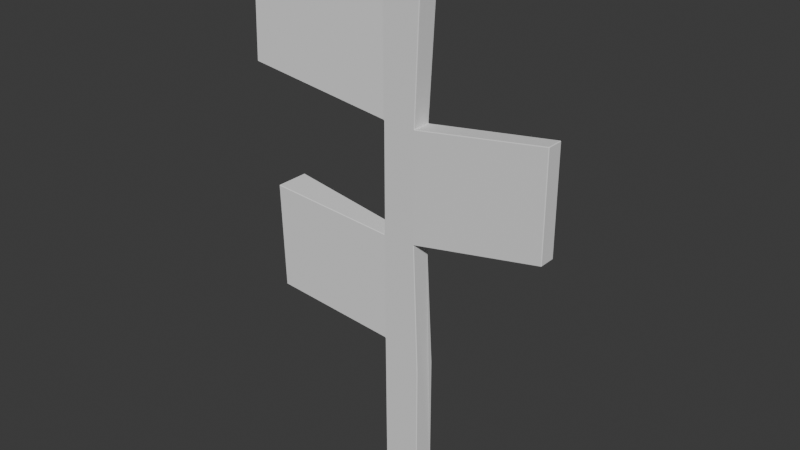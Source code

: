 # Source: signtitle.blend  (saved by Blender 5.0.119; exported with 4.5.12 LTS)
import bpy
from mathutils import Matrix  # noqa: F401  (used for matrix-valued properties, if any)

bpy.ops.wm.read_factory_settings(use_empty=True)
scene = bpy.context.scene
scene.name = 'Scene'

# ---- collections
col_collection = bpy.data.collections.new('Collection'); scene.collection.children.link(col_collection)

# ---- materials (node trees are filled in below, after node groups)
mat_material_001 = bpy.data.materials.new('Material.001')
mat_material_001.roughness = 1.0

# ---- material node trees
mat_material_001.use_nodes = True; mat_material_001.node_tree.nodes.clear()
_N = mat_material_001.node_tree.nodes; _L = mat_material_001.node_tree.links
n0 = _N.new('ShaderNodeBsdfPrincipled'); n0.name = 'Principled BSDF'; n0.location = (0, 300)
n0.inputs[2].default_value = 1.0
n0.inputs[13].default_value = 0.0
n1 = _N.new('ShaderNodeOutputMaterial'); n1.name = 'Material Output'; n1.location = (280, 300)
_L.new(n0.outputs[0], n1.inputs[0])
n1.is_active_output = True

# ---- world
world_world = bpy.data.worlds.new('World'); scene.world = world_world
world_world.use_nodes = True; world_world.node_tree.nodes.clear()
_N = world_world.node_tree.nodes; _L = world_world.node_tree.links
n0 = _N.new('ShaderNodeOutputWorld'); n0.name = 'World Output'; n0.location = (200, 100)
n1 = _N.new('ShaderNodeBackground'); n1.name = 'Background'; n1.location = (-200, 100)
n1.inputs[0].default_value = (0.05088, 0.05088, 0.05088, 1.0)
_L.new(n1.outputs[0], n0.inputs[0])
n0.is_active_output = True
world_world.color = (0.05088, 0.05088, 0.05088)
world_world.sun_shadow_jitter_overblur = 0.0

# ---- meshes
me_sign = bpy.data.meshes.new('sign')
me_sign.from_pydata([(3.882, 2.221, -2.325), (3.882, 2.348, -2.198), (4.008, 2.221, -2.198), (4.008, -2.221, -2.198), (3.882, -2.348, -2.198), (3.882, -2.221, -2.325), (-4.424, 1.955, 98.51), (-4.298, 2.084, 98.38), (-4.551, 2.086, 98.27), (-4.55, 1.958, 98.4), (-4.01, 2.22, -2.198), (-3.883, 2.347, -2.198), (-3.882, 2.221, -2.325), (-4.298, -2.084, 98.38), (-4.424, -1.955, 98.51), (-4.55, -1.958, 98.4), (-4.551, -2.085, 98.27), (-4.01, -2.22, -2.198), (-3.882, -2.221, -2.325), (-3.883, -2.347, -2.198), (2.812, 2.081, 51.9), (2.809, 1.954, 51.77), (2.691, 1.956, 51.62), (2.558, 2.08, 51.75), (-4.551, -2.089, 51.64), (-4.298, -2.084, 51.75), (-4.424, -1.955, 51.88), (-4.551, -1.962, 51.76), (2.812, -2.081, 51.9), (2.558, -2.08, 51.75), (2.691, -1.956, 51.62), (2.809, -1.954, 51.77), (-4.298, 2.084, 51.75), (-4.551, 2.089, 51.64), (-4.551, 1.962, 51.76), (-4.424, 1.955, 51.88), (-4.551, -2.088, 75.21), (-4.55, -1.961, 75.08), (-4.424, -1.955, 74.94), (-4.298, -2.084, 75.06), (2.812, 2.081, 74.96), (2.558, 2.08, 75.07), (2.691, 1.956, 75.19), (2.81, 1.954, 75.08), (2.812, -2.081, 74.96), (2.81, -1.954, 75.08), (2.691, -1.956, 75.19), (2.558, -2.08, 75.07), (-4.424, 1.955, 74.94), (-4.55, 1.961, 75.08), (-4.551, 2.088, 75.21), (-4.298, 2.084, 75.06), (-4.423, 1.956, 28.31), (-4.551, 1.959, 28.45), (-4.551, 2.086, 28.58), (-4.298, 2.084, 28.43), (-4.551, -2.086, 28.58), (-4.551, -1.959, 28.45), (-4.423, -1.956, 28.31), (-4.298, -2.084, 28.43), (-35.13, -3.641, 80.09), (-35.26, -3.52, 80.11), (-35.13, -3.518, 79.96), (-35.13, -2.936, 103.2), (-35.13, -2.805, 103.4), (-35.26, -2.812, 103.3), (-35.13, 2.805, 103.4), (-35.13, 2.936, 103.2), (-35.26, 2.812, 103.3), (-30.94, -2.935, 31.52), (-31.07, -2.812, 31.53), (-30.94, -2.804, 31.39), (-30.94, -3.64, 54.66), (-30.94, -3.516, 54.79), (-31.07, -3.52, 54.68), (-30.94, 3.516, 54.79), (-30.94, 3.64, 54.66), (-31.07, 3.52, 54.68), (-35.13, 3.641, 80.09), (-35.13, 3.518, 79.96), (-35.26, 3.52, 80.11), (-30.94, 2.935, 31.52), (-30.94, 2.804, 31.39), (-31.07, 2.812, 31.53), (30.46, 1.838, 79.11), (30.46, 1.711, 79.24), (30.58, 1.71, 79.13), (30.46, 1.838, 57.14), (30.58, 1.71, 57.16), (30.46, 1.711, 57.01), (30.46, -1.838, 79.11), (30.58, -1.71, 79.13), (30.46, -1.711, 79.24), (30.46, -1.838, 57.14), (30.46, -1.711, 57.01), (30.58, -1.71, 57.16), (3.882, -2.344, 109.5), (4.008, -2.221, 109.5), (3.896, -2.217, 109.6), (-4.298, -2.086, 105.1), (-4.312, -1.959, 105.3), (-4.424, -1.955, 105.1), (4.008, 2.221, 109.5), (3.882, 2.344, 109.5), (3.896, 2.217, 109.6), (-4.424, 1.955, 105.1), (-4.312, 1.959, 105.3), (-4.298, 2.086, 105.1), (4.008, 2.221, 23.97), (3.882, 2.346, 23.96), (3.882, -2.346, 23.96), (4.008, -2.221, 23.97), (4.008, 2.221, 102.8), (3.882, 2.346, 102.8), (3.882, -2.346, 102.8), (4.008, -2.221, 102.8)], [], [(0, 1, 2), (3, 4, 5), (9, 6, 7), (7, 8, 9), (10, 11, 12), (16, 13, 14), (14, 15, 16), (17, 18, 19), (23, 20, 21), (21, 22, 23), (27, 24, 25), (25, 26, 27), (31, 28, 29), (29, 30, 31), (35, 32, 33), (33, 34, 35), (39, 36, 37), (37, 38, 39), (43, 40, 41), (41, 42, 43), (47, 44, 45), (45, 46, 47), (51, 48, 49), (49, 50, 51), (55, 52, 53), (53, 54, 55), (59, 56, 57), (57, 58, 59), (60, 61, 62), (63, 64, 65), (66, 67, 68), (69, 70, 71), (72, 73, 74), (75, 76, 77), (78, 79, 80), (81, 82, 83), (84, 85, 86), (87, 88, 89), (90, 91, 92), (93, 94, 95), (96, 97, 98), (99, 100, 101), (102, 103, 104), (105, 106, 107), (10, 12, 18), (18, 17, 10), (1, 0, 12), (12, 11, 1), (109, 108, 2), (2, 1, 109), (36, 39, 13), (13, 16, 36), (111, 110, 4), (4, 3, 111), (52, 55, 11), (11, 10, 52), (19, 18, 5), (5, 4, 19), (15, 14, 6), (6, 9, 15), (3, 5, 0), (0, 2, 3), (41, 40, 20), (20, 23, 41), (56, 59, 25), (25, 24, 56), (44, 47, 29), (29, 28, 44), (48, 51, 32), (32, 35, 48), (22, 21, 31), (31, 30, 22), (27, 26, 35), (35, 34, 27), (26, 25, 39), (39, 38, 26), (113, 112, 42), (42, 41, 113), (115, 114, 47), (47, 46, 115), (8, 7, 51), (51, 50, 8), (43, 42, 46), (46, 45, 43), (38, 37, 49), (49, 48, 38), (23, 22, 108), (108, 109, 23), (30, 29, 110), (110, 111, 30), (33, 32, 55), (55, 54, 33), (17, 19, 59), (59, 58, 17), (58, 57, 53), (53, 52, 58), (61, 60, 63), (63, 65, 61), (65, 64, 66), (66, 68, 65), (70, 69, 72), (72, 74, 70), (74, 73, 75), (75, 77, 74), (68, 67, 78), (78, 80, 68), (62, 61, 80), (80, 79, 62), (77, 76, 81), (81, 83, 77), (71, 70, 83), (83, 82, 71), (50, 49, 79), (79, 78, 50), (67, 66, 9), (9, 8, 67), (54, 53, 82), (82, 81, 54), (76, 75, 34), (34, 33, 76), (37, 36, 60), (60, 62, 37), (24, 27, 73), (73, 72, 24), (69, 71, 57), (57, 56, 69), (64, 63, 16), (16, 15, 64), (84, 86, 88), (88, 87, 84), (91, 90, 93), (93, 95, 91), (89, 88, 95), (95, 94, 89), (86, 85, 92), (92, 91, 86), (40, 43, 85), (85, 84, 40), (87, 89, 21), (21, 20, 87), (94, 93, 28), (28, 31, 94), (90, 92, 45), (45, 44, 90), (96, 98, 100), (100, 99, 96), (102, 104, 98), (98, 97, 102), (101, 100, 106), (106, 105, 101), (107, 106, 104), (104, 103, 107), (14, 13, 99), (99, 101, 14), (105, 107, 7), (7, 6, 105), (112, 113, 103), (103, 102, 112), (97, 96, 114), (114, 115, 97), (46, 42, 112), (46, 112, 102), (46, 102, 97), (97, 115, 46), (32, 51, 7), (7, 107, 103), (7, 103, 113), (7, 113, 41), (7, 41, 23), (7, 23, 109), (7, 109, 1), (7, 1, 11), (7, 11, 55), (7, 55, 32), (2, 108, 22), (2, 22, 30), (2, 30, 111), (111, 3, 2), (18, 12, 0), (0, 5, 18), (47, 114, 96), (47, 96, 99), (47, 99, 13), (47, 13, 39), (47, 39, 25), (47, 25, 59), (47, 59, 19), (19, 4, 110), (19, 110, 29), (47, 19, 29), (64, 15, 9), (9, 66, 64), (105, 6, 14), (14, 101, 105), (67, 8, 50), (50, 78, 67), (10, 17, 58), (58, 52, 10), (60, 36, 16), (16, 63, 60), (87, 20, 40), (40, 84, 87), (94, 31, 21), (21, 89, 94), (73, 27, 34), (34, 75, 73), (35, 26, 38), (38, 48, 35), (69, 56, 24), (24, 72, 69), (90, 44, 28), (28, 93, 90), (76, 33, 54), (54, 81, 76), (79, 49, 37), (37, 62, 79), (85, 43, 45), (45, 92, 85), (82, 53, 57), (57, 71, 82), (80, 61, 65), (65, 68, 80), (83, 70, 74), (74, 77, 83), (95, 88, 86), (86, 91, 95), (98, 104, 106), (106, 100, 98)])
me_sign.polygons.foreach_set('use_smooth', [True] * 228)
_k = set([(0, 1), (0, 2), (0, 5), (0, 12), (1, 2), (1, 11), (1, 109), (2, 3), (2, 108), (3, 4), (3, 5), (3, 111), (4, 5), (4, 19), (4, 110), (5, 18), (6, 7), (6, 9), (6, 14), (6, 105), (7, 8), (7, 51), (7, 107), (8, 9), (8, 50), (8, 67), (9, 15), (9, 66), (10, 11), (10, 12), (10, 17), (10, 52), (11, 12), (11, 55), (12, 18), (13, 14), (13, 16), (13, 39), (13, 99), (14, 15), (14, 101), (15, 16), (15, 64), (16, 36), (16, 63), (17, 18), (17, 19), (17, 58), (18, 19), (19, 59), (20, 21), (20, 23), (20, 87), (21, 22), (21, 31), (21, 89), (22, 23), (22, 30), (22, 108), (23, 109), (24, 25), (24, 27), (24, 56), (24, 72), (25, 26), (25, 39), (25, 59), (26, 27), (26, 35), (26, 38), (27, 34), (27, 73), (28, 29), (28, 31), (28, 93), (29, 30), (29, 110), (30, 31), (30, 111), (31, 94), (32, 33), (32, 35), (32, 51), (32, 55), (33, 34), (33, 54), (33, 76), (34, 35), (34, 75), (35, 48), (36, 37), (36, 39), (36, 60), (37, 38), (37, 49), (37, 62), (38, 39), (38, 48), (40, 41), (40, 43), (40, 84), (41, 42), (41, 113), (42, 43), (42, 46), (42, 112), (43, 45), (43, 85), (44, 45), (44, 47), (44, 90), (45, 46), (45, 92), (46, 47), (46, 115), (47, 114), (48, 49), (48, 51), (49, 50), (49, 79), (50, 51), (50, 78), (52, 53), (52, 55), (52, 58), (53, 54), (53, 57), (53, 82), (54, 55), (54, 81), (56, 57), (56, 59), (56, 69), (57, 58), (57, 71), (58, 59), (60, 61), (60, 62), (60, 63), (61, 62), (61, 65), (61, 80), (62, 79), (63, 64), (63, 65), (64, 65), (64, 66), (65, 68), (66, 67), (66, 68), (67, 68), (67, 78), (68, 80), (69, 70), (69, 71), (69, 72), (70, 71), (70, 74), (70, 83), (71, 82), (72, 73), (72, 74), (73, 74), (73, 75), (74, 77), (75, 76), (75, 77), (76, 77), (76, 81), (77, 83), (78, 79), (78, 80), (79, 80), (81, 82), (81, 83), (82, 83), (84, 85), (84, 86), (84, 87), (85, 86), (85, 92), (86, 88), (86, 91), (87, 88), (87, 89), (88, 89), (88, 95), (89, 94), (90, 91), (90, 92), (90, 93), (91, 92), (91, 95), (93, 94), (93, 95), (94, 95), (96, 97), (96, 98), (96, 99), (96, 114), (97, 98), (97, 102), (97, 115), (98, 100), (98, 104), (99, 100), (99, 101), (100, 101), (100, 106), (101, 105), (102, 103), (102, 104), (102, 112), (103, 104), (103, 107), (103, 113), (104, 106), (105, 106), (105, 107), (106, 107), (108, 109), (110, 111), (112, 113), (114, 115)])
me_sign.attributes.new('sharp_edge', 'BOOLEAN', 'EDGE').data.foreach_set('value', [ (min(e.vertices), max(e.vertices)) in _k for e in me_sign.edges])
_uv = me_sign.uv_layers.new(name='UVMap')
_uv.uv.foreach_set('vector', [0.2253, 0.7874, 0.2253, 0.7865, 0.2262, 0.7866, 0.6992, 0.7866, 0.7001, 0.7865, 0.7001, 0.7874, 0.2273, 0.07368, 0.2282, 0.07301, 0.229, 0.07398, 0.229, 0.07398, 0.2272, 0.07458, 0.2273, 0.07368, 0.3351, 0.7874, 0.336, 0.7883, 0.3351, 0.7883, 0.6982, 0.07458, 0.6964, 0.07398, 0.6972, 0.07301, 0.6972, 0.07301, 0.6981, 0.07368, 0.6982, 0.07458, 0.3037, 0.7874, 0.3037, 0.7883, 0.3028, 0.7883, 0.2489, 0.4062, 0.2508, 0.4053, 0.2507, 0.4062, 0.2507, 0.4062, 0.2497, 0.4072, 0.2489, 0.4062, 0.7265, 0.4017, 0.7266, 0.4026, 0.7247, 0.402, 0.7247, 0.402, 0.7255, 0.401, 0.7265, 0.4017, 0.6747, 0.4062, 0.6746, 0.4053, 0.6765, 0.4062, 0.6765, 0.4062, 0.6757, 0.4072, 0.6747, 0.4062, 0.1999, 0.401, 0.2007, 0.402, 0.1988, 0.4026, 0.1988, 0.4026, 0.1989, 0.4017, 0.1999, 0.401, 0.7106, 0.238, 0.7123, 0.2368, 0.7123, 0.2377, 0.7123, 0.2377, 0.7115, 0.2388, 0.7106, 0.238, 0.2649, 0.2422, 0.2648, 0.2431, 0.2631, 0.2421, 0.2631, 0.2421, 0.2641, 0.2414, 0.2649, 0.2422, 0.6623, 0.2421, 0.6606, 0.2431, 0.6605, 0.2422, 0.6605, 0.2422, 0.6613, 0.2414, 0.6623, 0.2421, 0.2148, 0.238, 0.2139, 0.2388, 0.2131, 0.2377, 0.2131, 0.2377, 0.2131, 0.2368, 0.2148, 0.238, 0.1865, 0.566, 0.1855, 0.5668, 0.1847, 0.5658, 0.1847, 0.5658, 0.1848, 0.5649, 0.1865, 0.566, 0.7389, 0.566, 0.7406, 0.5649, 0.7407, 0.5658, 0.7407, 0.5658, 0.7399, 0.5668, 0.7389, 0.566, 0.04966, 0.9511, 0.05051, 0.951, 0.05053, 0.952, 0.9104, 0.02109, 0.9103, 0.02018, 0.9112, 0.02085, 0.01511, 0.02018, 0.01503, 0.02108, 0.01416, 0.02085, 0.1508, 0.7883, 0.1516, 0.7874, 0.1517, 0.7883, 0.9105, 0.3653, 0.9104, 0.3644, 0.9114, 0.3651, 0.01496, 0.3644, 0.01488, 0.3653, 0.01401, 0.3651, 0.1011, 0.9511, 0.1002, 0.952, 0.1002, 0.951, 0.1922, 0.7883, 0.1913, 0.7883, 0.1914, 0.7874, 0.2207, 0.9761, 0.2216, 0.976, 0.2216, 0.977, 0.2769, 0.9427, 0.2778, 0.9425, 0.2778, 0.9436, 0.2466, 0.9761, 0.2457, 0.977, 0.2457, 0.976, 0.3028, 0.9427, 0.3019, 0.9436, 0.3019, 0.9425, 0.6321, 0.001055, 0.6312, 0.000543, 0.6319, 0.0, 0.3673, 0.7883, 0.3682, 0.7874, 0.3683, 0.7887, 0.2942, 0.000543, 0.2933, 0.001055, 0.2935, 0.0, 0.3959, 0.7887, 0.3959, 0.7874, 0.3968, 0.7883, 0.3351, 0.7874, 0.3351, 0.7883, 0.3037, 0.7883, 0.3037, 0.7883, 0.3037, 0.7874, 0.3351, 0.7874, 0.2253, 0.7865, 0.2253, 0.7874, 0.1707, 0.7826, 0.1707, 0.7826, 0.1707, 0.7818, 0.2253, 0.7865, 0.2413, 0.6024, 0.2422, 0.6025, 0.2262, 0.7866, 0.2262, 0.7866, 0.2253, 0.7865, 0.2413, 0.6024, 0.7123, 0.2368, 0.7106, 0.238, 0.6964, 0.07398, 0.6964, 0.07398, 0.6982, 0.07458, 0.7123, 0.2368, 0.6832, 0.6025, 0.6841, 0.6024, 0.7001, 0.7865, 0.7001, 0.7865, 0.6992, 0.7866, 0.6832, 0.6025, 0.9972, 0.5995, 0.9981, 0.5985, 1.0, 0.8138, 1.0, 0.8138, 0.9991, 0.8139, 0.9972, 0.5995, 0.7547, 0.7818, 0.7547, 0.7826, 0.7001, 0.7874, 0.7001, 0.7874, 0.7001, 0.7865, 0.7547, 0.7818, 0.3682, 0.8358, 0.3683, 0.8349, 0.3959, 0.8349, 0.3959, 0.8349, 0.3959, 0.8358, 0.3682, 0.8358, 0.9568, 0.381, 0.9568, 0.3819, 0.9254, 0.3819, 0.9254, 0.3819, 0.9254, 0.381, 0.9568, 0.381, 0.2631, 0.2421, 0.2648, 0.2431, 0.2508, 0.4053, 0.2508, 0.4053, 0.2489, 0.4062, 0.2631, 0.2421, 0.7406, 0.5649, 0.7389, 0.566, 0.7247, 0.402, 0.7247, 0.402, 0.7266, 0.4026, 0.7406, 0.5649, 0.6606, 0.2431, 0.6623, 0.2421, 0.6765, 0.4062, 0.6765, 0.4062, 0.6746, 0.4053, 0.6606, 0.2431, 0.276, 0.7883, 0.2769, 0.7874, 0.2769, 0.9514, 0.2769, 0.9514, 0.276, 0.9506, 0.276, 0.7883, 0.9273, 0.001066, 0.9273, 0.0, 0.9549, 0.0, 0.9549, 0.0, 0.9549, 0.001066, 0.9273, 0.001066, 0.2483, 0.9514, 0.2484, 0.9506, 0.276, 0.9506, 0.276, 0.9506, 0.276, 0.9514, 0.2483, 0.9514, 0.2484, 0.9506, 0.2474, 0.9514, 0.2474, 0.7874, 0.2474, 0.7874, 0.2484, 0.7883, 0.2484, 0.9506, 0.2893, 0.04751, 0.2902, 0.04761, 0.2641, 0.2414, 0.2641, 0.2414, 0.2631, 0.2421, 0.2893, 0.04751, 0.6352, 0.04761, 0.6361, 0.04751, 0.6623, 0.2421, 0.6623, 0.2421, 0.6613, 0.2414, 0.6352, 0.04761, 0.2272, 0.07458, 0.229, 0.07398, 0.2148, 0.238, 0.2148, 0.238, 0.2131, 0.2368, 0.2272, 0.07458, 0.2198, 0.7883, 0.2198, 0.7874, 0.2474, 0.7874, 0.2474, 0.7874, 0.2474, 0.7883, 0.2198, 0.7883, 0.2484, 0.7883, 0.2483, 0.7874, 0.276, 0.7874, 0.276, 0.7874, 0.276, 0.7883, 0.2484, 0.7883, 0.2489, 0.4062, 0.2497, 0.4072, 0.2422, 0.6025, 0.2422, 0.6025, 0.2413, 0.6024, 0.2489, 0.4062, 0.6757, 0.4072, 0.6765, 0.4062, 0.6841, 0.6024, 0.6841, 0.6024, 0.6832, 0.6025, 0.6757, 0.4072, 0.1988, 0.4026, 0.2007, 0.402, 0.1865, 0.566, 0.1865, 0.566, 0.1848, 0.5649, 0.1988, 0.4026, 0.9678, 0.8139, 0.9669, 0.8138, 0.9687, 0.5985, 0.9687, 0.5985, 0.9696, 0.5995, 0.9678, 0.8139, 0.1577, 0.9759, 0.1577, 0.975, 0.1853, 0.975, 0.1853, 0.975, 0.1853, 0.9759, 0.1577, 0.9759, 0.9254, 0.1837, 0.9245, 0.1839, 0.9104, 0.02109, 0.9104, 0.02109, 0.9112, 0.02085, 0.9254, 0.1837, 0.05551, 0.7882, 0.05556, 0.7874, 0.09517, 0.7874, 0.09517, 0.7874, 0.09522, 0.7882, 0.05551, 0.7882, 0.9254, 0.5279, 0.9245, 0.5281, 0.9105, 0.3653, 0.9105, 0.3653, 0.9114, 0.3651, 0.9254, 0.5279, 0.1011, 0.7882, 0.1011, 0.7874, 0.1508, 0.7874, 0.1508, 0.7874, 0.1508, 0.7882, 0.1011, 0.7882, 0.01416, 0.02085, 0.01503, 0.02108, 0.000867, 0.1839, 0.000867, 0.1839, 0.0, 0.1837, 0.01416, 0.02085, 0.05053, 0.952, 0.05051, 0.951, 0.1002, 0.951, 0.1002, 0.951, 0.1002, 0.952, 0.05053, 0.952, 0.01401, 0.3651, 0.01488, 0.3653, 0.000871, 0.5281, 0.000871, 0.5281, 0.0, 0.5279, 0.01401, 0.3651, 0.1061, 0.952, 0.1061, 0.9511, 0.1458, 0.9511, 0.1458, 0.9511, 0.1457, 0.952, 0.1061, 0.952, 0.2131, 0.2368, 0.2131, 0.2377, 0.000793, 0.1848, 0.000793, 0.1848, 0.000867, 0.1839, 0.2131, 0.2368, 0.9254, 0.5987, 0.9263, 0.5985, 0.9323, 0.8173, 0.9323, 0.8173, 0.9314, 0.8174, 0.9254, 0.5987, 0.1862, 0.975, 0.1853, 0.975, 0.1913, 0.7883, 0.1913, 0.7883, 0.1922, 0.7883, 0.1862, 0.975, 0.01488, 0.3653, 0.01496, 0.3644, 0.1989, 0.4017, 0.1989, 0.4017, 0.1988, 0.4026, 0.01488, 0.3653, 0.7123, 0.2377, 0.7123, 0.2368, 0.9245, 0.1839, 0.9245, 0.1839, 0.9246, 0.1848, 0.7123, 0.2377, 0.7266, 0.4026, 0.7265, 0.4017, 0.9104, 0.3644, 0.9104, 0.3644, 0.9105, 0.3653, 0.7266, 0.4026, 0.1508, 0.7883, 0.1517, 0.7883, 0.1577, 0.975, 0.1577, 0.975, 0.1568, 0.975, 0.1508, 0.7883, 0.9659, 0.5985, 0.9669, 0.5987, 0.9609, 0.8174, 0.9609, 0.8174, 0.96, 0.8173, 0.9659, 0.5985, 0.4618, 0.2307, 0.4627, 0.2306, 0.4493, 0.3852, 0.4493, 0.3852, 0.4484, 0.3852, 0.4618, 0.2307, 0.4627, 0.2306, 0.4636, 0.2307, 0.477, 0.3852, 0.477, 0.3852, 0.4761, 0.3852, 0.4627, 0.2306, 0.2778, 0.9436, 0.2778, 0.9425, 0.3019, 0.9425, 0.3019, 0.9425, 0.3019, 0.9436, 0.2778, 0.9436, 0.2216, 0.977, 0.2216, 0.976, 0.2457, 0.976, 0.2457, 0.976, 0.2457, 0.977, 0.2216, 0.977, 0.2648, 0.2431, 0.2649, 0.2422, 0.4619, 0.2298, 0.4619, 0.2298, 0.4618, 0.2307, 0.2648, 0.2431, 0.4484, 0.3852, 0.4484, 0.3861, 0.2507, 0.4062, 0.2507, 0.4062, 0.2508, 0.4053, 0.4484, 0.3852, 0.477, 0.3861, 0.477, 0.3852, 0.6746, 0.4053, 0.6746, 0.4053, 0.6747, 0.4062, 0.477, 0.3861, 0.4636, 0.2307, 0.4635, 0.2298, 0.6605, 0.2422, 0.6605, 0.2422, 0.6606, 0.2431, 0.4636, 0.2307, 0.6321, 0.001055, 0.6319, 0.0, 0.6923, 0.02559, 0.6923, 0.02559, 0.6923, 0.02655, 0.6321, 0.001055, 0.336, 0.8403, 0.336, 0.8395, 0.3673, 0.8395, 0.3673, 0.8395, 0.3673, 0.8403, 0.336, 0.8403, 0.3683, 0.7887, 0.3682, 0.7874, 0.3959, 0.7874, 0.3959, 0.7874, 0.3959, 0.7887, 0.3683, 0.7887, 0.2331, 0.02655, 0.2331, 0.02559, 0.2935, 0.0, 0.2935, 0.0, 0.2933, 0.001055, 0.2331, 0.02655, 0.3683, 0.8349, 0.3673, 0.8357, 0.3673, 0.7883, 0.3673, 0.7883, 0.3683, 0.7887, 0.3683, 0.8349, 0.3959, 0.7887, 0.3968, 0.7883, 0.3968, 0.8357, 0.3968, 0.8357, 0.3959, 0.8349, 0.3959, 0.7887, 0.2902, 0.04761, 0.2893, 0.04751, 0.2933, 0.001055, 0.2933, 0.001055, 0.2942, 0.000543, 0.2902, 0.04761, 0.6312, 0.000543, 0.6321, 0.001055, 0.6361, 0.04751, 0.6361, 0.04751, 0.6352, 0.04761, 0.6312, 0.000543, 0.9863, 0.2426, 0.9586, 0.2426, 0.9568, 0.04724, 0.9863, 0.2426, 0.9568, 0.04724, 0.9568, 0.0, 0.9863, 0.2426, 0.9568, 0.0, 0.9881, 0.0, 0.9881, 0.0, 0.9881, 0.04724, 0.9863, 0.2426, 0.2007, 0.402, 0.2148, 0.238, 0.229, 0.07398, 0.229, 0.07398, 0.2331, 0.02655, 0.2933, 0.001055, 0.229, 0.07398, 0.2933, 0.001055, 0.2893, 0.04751, 0.229, 0.07398, 0.2893, 0.04751, 0.2631, 0.2421, 0.229, 0.07398, 0.2631, 0.2421, 0.2489, 0.4062, 0.229, 0.07398, 0.2489, 0.4062, 0.2413, 0.6024, 0.229, 0.07398, 0.2413, 0.6024, 0.2253, 0.7865, 0.229, 0.07398, 0.2253, 0.7865, 0.1707, 0.7818, 0.229, 0.07398, 0.1707, 0.7818, 0.1865, 0.566, 0.229, 0.07398, 0.1865, 0.566, 0.2007, 0.402, 0.9254, 0.381, 0.9254, 0.1963, 0.9273, 0.001066, 0.9254, 0.381, 0.9273, 0.001066, 0.9549, 0.001066, 0.9254, 0.381, 0.9549, 0.001066, 0.9568, 0.1963, 0.9568, 0.1963, 0.9568, 0.381, 0.9254, 0.381, 0.3037, 0.7883, 0.3351, 0.7883, 0.3351, 0.8431, 0.3351, 0.8431, 0.3037, 0.8431, 0.3037, 0.7883, 0.6623, 0.2421, 0.6361, 0.04751, 0.6321, 0.001055, 0.6623, 0.2421, 0.6321, 0.001055, 0.6923, 0.02655, 0.6623, 0.2421, 0.6923, 0.02655, 0.6964, 0.07398, 0.6623, 0.2421, 0.6964, 0.07398, 0.7106, 0.238, 0.6623, 0.2421, 0.7106, 0.238, 0.7247, 0.402, 0.6623, 0.2421, 0.7247, 0.402, 0.7389, 0.566, 0.6623, 0.2421, 0.7389, 0.566, 0.7547, 0.7818, 0.7547, 0.7818, 0.7001, 0.7865, 0.6841, 0.6024, 0.7547, 0.7818, 0.6841, 0.6024, 0.6765, 0.4062, 0.6623, 0.2421, 0.7547, 0.7818, 0.6765, 0.4062, 0.9659, 0.5985, 0.96, 0.8173, 0.9323, 0.8173, 0.9323, 0.8173, 0.9263, 0.5985, 0.9659, 0.5985, 0.3959, 0.7887, 0.3959, 0.8349, 0.3683, 0.8349, 0.3683, 0.8349, 0.3683, 0.7887, 0.3959, 0.7887, 0.01503, 0.02108, 0.2272, 0.07458, 0.2131, 0.2368, 0.2131, 0.2368, 0.000867, 0.1839, 0.01503, 0.02108, 0.9991, 0.8139, 0.9678, 0.8139, 0.9696, 0.5995, 0.9696, 0.5995, 0.9972, 0.5995, 0.9991, 0.8139, 0.9245, 0.1839, 0.7123, 0.2368, 0.6982, 0.07458, 0.6982, 0.07458, 0.9104, 0.02109, 0.9245, 0.1839, 0.4484, 0.3852, 0.2508, 0.4053, 0.2648, 0.2431, 0.2648, 0.2431, 0.4618, 0.2307, 0.4484, 0.3852, 0.1939, 0.9818, 0.1922, 0.7874, 0.2198, 0.7874, 0.2198, 0.7874, 0.2181, 0.9818, 0.1939, 0.9818, 0.04966, 0.7874, 0.03868, 0.9747, 0.01097, 0.9747, 0.01097, 0.9747, 0.0, 0.7874, 0.04966, 0.7874, 0.276, 0.9506, 0.2484, 0.9506, 0.2484, 0.7883, 0.2484, 0.7883, 0.276, 0.7883, 0.276, 0.9506, 0.9245, 0.5281, 0.7406, 0.5649, 0.7266, 0.4026, 0.7266, 0.4026, 0.9105, 0.3653, 0.9245, 0.5281, 0.4636, 0.2307, 0.6606, 0.2431, 0.6746, 0.4053, 0.6746, 0.4053, 0.477, 0.3852, 0.4636, 0.2307, 0.01488, 0.3653, 0.1988, 0.4026, 0.1848, 0.5649, 0.1848, 0.5649, 0.000871, 0.5281, 0.01488, 0.3653, 0.9751, 0.3819, 0.9641, 0.5985, 0.9364, 0.5985, 0.9364, 0.5985, 0.9254, 0.3819, 0.9751, 0.3819, 0.2216, 0.976, 0.2198, 0.7883, 0.2474, 0.7883, 0.2474, 0.7883, 0.2457, 0.976, 0.2216, 0.976, 0.1913, 0.7883, 0.1853, 0.975, 0.1577, 0.975, 0.1577, 0.975, 0.1517, 0.7883, 0.1913, 0.7883, 0.1002, 0.951, 0.05051, 0.951, 0.05551, 0.7882, 0.05551, 0.7882, 0.09522, 0.7882, 0.1002, 0.951, 0.1458, 0.9511, 0.1061, 0.9511, 0.1011, 0.7882, 0.1011, 0.7882, 0.1508, 0.7882, 0.1458, 0.9511, 0.3019, 0.9425, 0.2778, 0.9425, 0.2778, 0.7874, 0.2778, 0.7874, 0.3019, 0.7874, 0.3019, 0.9425, 0.3673, 0.8395, 0.336, 0.8395, 0.3378, 0.7874, 0.3378, 0.7874, 0.3655, 0.7874, 0.3673, 0.8395])
me_sign.materials.append(mat_material_001)
me_sign.update()
me_sign.normals_split_custom_set([tuple(v) for v in zip(*[iter([0.5774, 0.5773, -0.5773, 0.5774, 0.5773, -0.5773, 0.5774, 0.5773, -0.5773, 0.5774, -0.5773, -0.5773, 0.5774, -0.5773, -0.5773, 0.5774, -0.5773, -0.5773, -0.3218, 0.7433, 0.5865, -0.3218, 0.7433, 0.5865, -0.3218, 0.7433, 0.5865, -0.3218, 0.7433, 0.5865, -0.3218, 0.7432, 0.5865, -0.3218, 0.7433, 0.5865, -0.5764, 0.5764, -0.5792, -0.5764, 0.5764, -0.5792, -0.5764, 0.5764, -0.5792, -0.3218, -0.7433, 0.5865, -0.3218, -0.7433, 0.5865, -0.3218, -0.7433, 0.5865, -0.3218, -0.7433, 0.5865, -0.3219, -0.7433, 0.5865, -0.3218, -0.7433, 0.5865, -0.5764, -0.5764, -0.5792, -0.5764, -0.5764, -0.5792, -0.5764, -0.5764, -0.5792, 0.4275, 0.7429, -0.5151, 0.4275, 0.7428, -0.5152, 0.4275, 0.7429, -0.5151, 0.4275, 0.7429, -0.5151, 0.4275, 0.7429, -0.5151, 0.4275, 0.7429, -0.5151, -0.323, -0.743, 0.5862, -0.323, -0.743, 0.5862, -0.323, -0.743, 0.5862, -0.323, -0.743, 0.5862, -0.3231, -0.743, 0.5862, -0.323, -0.743, 0.5862, 0.4276, -0.7428, -0.5151, 0.4276, -0.7428, -0.5152, 0.4276, -0.7428, -0.5151, 0.4276, -0.7428, -0.5151, 0.4276, -0.7428, -0.5151, 0.4276, -0.7428, -0.5151, -0.3231, 0.7429, 0.5862, -0.323, 0.743, 0.5862, -0.3231, 0.7429, 0.5862, -0.3231, 0.7429, 0.5862, -0.3231, 0.743, 0.5862, -0.3231, 0.7429, 0.5862, -0.4013, -0.7385, -0.5418, -0.4013, -0.7384, -0.5419, -0.4013, -0.7385, -0.5419, -0.4013, -0.7385, -0.5419, -0.4013, -0.7385, -0.5418, -0.4013, -0.7385, -0.5418, 0.3394, 0.7489, 0.5692, 0.3394, 0.7489, 0.5692, 0.3394, 0.7489, 0.5692, 0.3394, 0.7489, 0.5692, 0.3394, 0.749, 0.5691, 0.3394, 0.7489, 0.5692, 0.3393, -0.749, 0.5691, 0.3393, -0.749, 0.5692, 0.3393, -0.749, 0.5692, 0.3393, -0.749, 0.5692, 0.3393, -0.749, 0.5691, 0.3393, -0.749, 0.5691, -0.4013, 0.7385, -0.5418, -0.4013, 0.7385, -0.5418, -0.4013, 0.7385, -0.5418, -0.4013, 0.7385, -0.5418, -0.4013, 0.7385, -0.5419, -0.4013, 0.7385, -0.5418, -0.3929, 0.7402, -0.5457, -0.3929, 0.7402, -0.5456, -0.3929, 0.7402, -0.5457, -0.3929, 0.7402, -0.5457, -0.3929, 0.7402, -0.5457, -0.3929, 0.7402, -0.5457, -0.3929, -0.7402, -0.5457, -0.3929, -0.7402, -0.5457, -0.3929, -0.7402, -0.5457, -0.3929, -0.7402, -0.5457, -0.3929, -0.7402, -0.5456, -0.3929, -0.7402, -0.5457, -0.6206, -0.569, -0.5395, -0.6206, -0.569, -0.5395, -0.6206, -0.569, -0.5395, -0.4902, -0.6143, 0.6183, -0.4902, -0.6143, 0.6183, -0.4902, -0.6143, 0.6183, -0.4901, 0.6143, 0.6184, -0.4901, 0.6143, 0.6184, -0.4901, 0.6143, 0.6184, -0.602, -0.5591, -0.57, -0.602, -0.5591, -0.57, -0.602, -0.5591, -0.57, -0.5122, -0.6196, 0.5948, -0.5122, -0.6196, 0.5948, -0.5122, -0.6196, 0.5948, -0.5122, 0.6196, 0.5948, -0.5122, 0.6196, 0.5948, -0.5122, 0.6196, 0.5948, -0.6206, 0.569, -0.5395, -0.6206, 0.569, -0.5395, -0.6206, 0.569, -0.5395, -0.6021, 0.5591, -0.57, -0.6021, 0.5591, -0.57, -0.6021, 0.5591, -0.57, 0.5196, 0.6108, 0.5974, 0.5196, 0.6108, 0.5974, 0.5196, 0.6108, 0.5974, 0.6454, 0.5495, -0.5306, 0.6454, 0.5495, -0.5306, 0.6454, 0.5495, -0.5306, 0.5196, -0.6108, 0.5974, 0.5196, -0.6108, 0.5974, 0.5196, -0.6108, 0.5974, 0.6454, -0.5495, -0.5306, 0.6454, -0.5495, -0.5306, 0.6454, -0.5495, -0.5306, 0.3294, -0.74, 0.5864, 0.3294, -0.74, 0.5864, 0.3294, -0.74, 0.5864, -0.7261, -0.5389, 0.427, -0.7261, -0.5389, 0.427, -0.7261, -0.5389, 0.427, 0.3294, 0.74, 0.5864, 0.3294, 0.74, 0.5864, 0.3294, 0.74, 0.5864, -0.7261, 0.5389, 0.427, -0.7261, 0.5389, 0.427, -0.7261, 0.5389, 0.427, -0.7023, -1.374e-07, -0.7119, -0.7023, -1.408e-07, -0.7119, -0.7023, -1.543e-08, -0.7119, -0.7023, -1.543e-08, -0.7119, -0.7023, -1.209e-08, -0.7119, -0.7023, -1.374e-07, -0.7119, -4.802e-05, 0.7086, -0.7056, -4.883e-05, 0.7086, -0.7056, -4.997e-05, 0.7086, -0.7056, -4.997e-05, 0.7086, -0.7056, -4.929e-05, 0.7086, -0.7056, -4.802e-05, 0.7086, -0.7056, 0.7047, 0.7095, 4.687e-05, 0.7047, 0.7095, 2.284e-05, 0.7047, 0.7095, 4.566e-05, 0.7047, 0.7095, 4.566e-05, 0.7047, 0.7095, 2.296e-05, 0.7047, 0.7095, 4.687e-05, 0.01285, -0.9999, 6.404e-05, 0.01287, -0.9999, 6.432e-05, 0.01289, -0.9999, 6.423e-05, 0.01289, -0.9999, 6.423e-05, 0.01287, -0.9999, 6.431e-05, 0.01285, -0.9999, 6.404e-05, 0.7047, -0.7095, 2.319e-05, 0.7047, -0.7095, 2.314e-05, 0.7047, -0.7095, 2.316e-05, 0.7047, -0.7095, 2.316e-05, 0.7047, -0.7095, 2.301e-05, 0.7047, -0.7095, 2.319e-05, -0.7095, 0.7047, -0.003526, -0.7095, 0.7047, -0.003525, -0.7095, 0.7047, -0.003525, -0.7095, 0.7047, -0.003525, -0.7095, 0.7047, -0.003525, -0.7095, 0.7047, -0.003526, -4.894e-05, -0.7087, -0.7055, -4.86e-05, -0.7087, -0.7055, -5.07e-05, -0.7086, -0.7056, -5.07e-05, -0.7086, -0.7056, -5.099e-05, -0.7086, -0.7056, -4.894e-05, -0.7087, -0.7055, -0.6481, 5.013e-09, 0.7615, -0.6481, 0.0, 0.7615, -0.6481, 1.801e-07, 0.7616, -0.6481, 1.801e-07, 0.7616, -0.6481, 1.85e-07, 0.7616, -0.6481, 5.013e-09, 0.7615, 0.7071, -1.383e-07, -0.7071, 0.7071, -1.417e-07, -0.7071, 0.7071, -1.349e-08, -0.7071, 0.7071, -1.349e-08, -0.7071, 0.7071, -1.011e-08, -0.7071, 0.7071, -1.383e-07, -0.7071, -0.01021, 0.9999, 0.001135, 0.008538, 1.0, -6.187e-07, -0.003329, 1.0, -7.038e-07, -0.003329, 1.0, -7.038e-07, -0.009965, 0.9999, 0.00082, -0.01021, 0.9999, 0.001135, 0.01595, -0.9999, -7.298e-05, 0.01597, -0.9999, -7.276e-05, 0.01598, -0.9999, -7.335e-05, 0.01598, -0.9999, -7.335e-05, 0.01596, -0.9999, -7.331e-05, 0.01595, -0.9999, -7.298e-05, -0.002725, -1.0, 3.502e-07, -0.01289, -0.9999, 0.001194, -0.008413, -1.0, 0.0006289, -0.008413, -1.0, 0.0006289, 0.008101, -1.0, 9.469e-07, -0.002725, -1.0, 3.502e-07, -0.7119, 0.7023, -1.697e-07, -0.7119, 0.7023, -1.698e-07, -0.7119, 0.7023, -1.574e-07, -0.7119, 0.7023, -1.574e-07, -0.7119, 0.7023, -1.573e-07, -0.7119, 0.7023, -1.697e-07, 0.785, -1.326e-06, -0.6194, 0.785, -1.369e-06, -0.6194, 0.7851, -4.232e-08, -0.6194, 0.7851, -4.232e-08, -0.6194, 0.7851, 0.0, -0.6194, 0.785, -1.326e-06, -0.6194, -0.6656, 0.0, 0.7463, -0.6656, 0.0, 0.7463, -0.6656, 0.0, 0.7463, -0.6656, 0.0, 0.7463, -0.6656, 0.0, 0.7463, -0.6656, 0.0, 0.7463, -0.7119, -0.7023, 1.979e-07, -0.7119, -0.7023, 1.981e-07, -0.7119, -0.7023, 1.577e-07, -0.7119, -0.7023, 1.577e-07, -0.7119, -0.7023, 1.573e-07, -0.7119, -0.7023, 1.979e-07, 0.7012, 0.7118, -0.04023, 0.7012, 0.7118, -0.04023, 0.7013, 0.7118, -0.04023, 0.7013, 0.7118, -0.04023, 0.7013, 0.7118, -0.04023, 0.7012, 0.7118, -0.04023, 0.7013, -0.7117, -0.04023, 0.7013, -0.7117, -0.04023, 0.7012, -0.7119, -0.04022, 0.7012, -0.7119, -0.04022, 0.7012, -0.7119, -0.04022, 0.7013, -0.7117, -0.04023, 0.0129, 0.9999, 6.325e-05, 0.01288, 0.9999, 6.307e-05, 0.01287, 0.9999, 6.243e-05, 0.01287, 0.9999, 6.243e-05, 0.01289, 0.9999, 6.321e-05, 0.0129, 0.9999, 6.325e-05, 0.6703, 0.0, 0.7421, 0.6703, 0.0, 0.7421, 0.6702, 0.0, 0.7422, 0.6702, 0.0, 0.7422, 0.6702, 0.0, 0.7422, 0.6703, 0.0, 0.7421, -0.7608, -1.278e-06, -0.649, -0.7608, -1.318e-06, -0.649, -0.7607, -4.22e-08, -0.6491, -0.7607, -4.22e-08, -0.6491, -0.7607, 0.0, -0.6491, -0.7608, -1.278e-06, -0.649, 0.7012, 0.7118, 0.04023, 0.7012, 0.7118, 0.04023, 0.7013, 0.7117, 0.04023, 0.7013, 0.7117, 0.04023, 0.7013, 0.7117, 0.04023, 0.7012, 0.7118, 0.04023, 0.7013, -0.7118, 0.04023, 0.7013, -0.7118, 0.04023, 0.7013, -0.7117, 0.04023, 0.7013, -0.7117, 0.04023, 0.7013, -0.7117, 0.04023, 0.7013, -0.7118, 0.04023, 0.01597, 0.9999, -7.404e-05, 0.01595, 0.9999, -7.412e-05, 0.01593, 0.9999, -7.455e-05, 0.01593, 0.9999, -7.455e-05, 0.01594, 0.9999, -7.431e-05, 0.01597, 0.9999, -7.404e-05, -0.7094, -0.7048, -0.003524, -0.7095, -0.7047, -0.003525, -0.7095, -0.7047, -0.003525, -0.7095, -0.7047, -0.003525, -0.7095, -0.7047, -0.003525, -0.7094, -0.7048, -0.003524, -0.7407, -1.933e-08, -0.6718, -0.7407, 0.0, -0.6718, -0.7408, -6.116e-07, -0.6718, -0.7408, -6.116e-07, -0.6718, -0.7408, -6.313e-07, -0.6718, -0.7407, -1.933e-08, -0.6718, -0.6913, -0.7222, 0.02204, -0.6913, -0.7222, 0.02204, -0.6913, -0.7222, 0.02204, -0.6913, -0.7222, 0.02204, -0.6913, -0.7222, 0.02204, -0.6913, -0.7222, 0.02204, -0.6482, 2.338e-06, 0.7615, -0.6482, 2.383e-06, 0.7615, -0.648, 4.318e-08, 0.7617, -0.648, 4.318e-08, 0.7617, -0.648, 0.0, 0.7617, -0.6482, 2.338e-06, 0.7615, -0.6921, -0.7214, -0.02201, -0.6922, -0.7214, -0.02201, -0.6922, -0.7214, -0.02201, -0.6922, -0.7214, -0.02201, -0.6921, -0.7214, -0.02201, -0.6921, -0.7214, -0.02201, -0.6656, 3.855e-07, 0.7463, -0.6656, 3.916e-07, 0.7463, -0.6656, 5.901e-09, 0.7463, -0.6656, 5.901e-09, 0.7463, -0.6656, 0.0, 0.7463, -0.6656, 3.855e-07, 0.7463, -0.6914, 0.7222, 0.02204, -0.6914, 0.7222, 0.02204, -0.6913, 0.7222, 0.02204, -0.6913, 0.7222, 0.02204, -0.6913, 0.7222, 0.02204, -0.6914, 0.7222, 0.02204, -0.7608, 0.0, -0.649, -0.7608, 0.0, -0.649, -0.7608, 0.0, -0.649, -0.7608, 0.0, -0.649, -0.7608, 0.0, -0.649, -0.7608, 0.0, -0.649, -0.6921, 0.7214, -0.02201, -0.6921, 0.7214, -0.02201, -0.6921, 0.7214, -0.02201, -0.6921, 0.7214, -0.02201, -0.6922, 0.7214, -0.02201, -0.6921, 0.7214, -0.02201, -0.7453, -4.58e-09, -0.6668, -0.7453, 0.0, -0.6668, -0.7453, -2.146e-07, -0.6668, -0.7453, -2.146e-07, -0.6668, -0.7453, -2.194e-07, -0.6668, -0.7453, -4.58e-09, -0.6668, -0.0746, 0.7144, -0.6958, -0.0746, 0.7144, -0.6958, -0.07458, 0.7144, -0.6957, -0.07458, 0.7144, -0.6957, -0.07458, 0.7144, -0.6957, -0.0746, 0.7144, -0.6958, 0.1332, 0.6997, 0.7019, 0.1332, 0.6997, 0.7019, 0.1332, 0.6997, 0.7019, 0.1332, 0.6997, 0.7019, 0.1332, 0.6997, 0.7019, 0.1332, 0.6997, 0.7019, -0.05658, 0.7025, -0.7094, -0.05658, 0.7025, -0.7094, -0.05658, 0.7025, -0.7094, -0.05658, 0.7025, -0.7094, -0.05658, 0.7025, -0.7094, -0.05658, 0.7025, -0.7094, 0.1214, 0.7089, 0.6948, 0.1214, 0.7089, 0.6948, 0.1214, 0.7089, 0.6948, 0.1214, 0.7089, 0.6948, 0.1214, 0.7089, 0.6948, 0.1214, 0.7089, 0.6948, -0.07459, -0.7144, -0.6958, -0.07459, -0.7144, -0.6958, -0.07458, -0.7145, -0.6957, -0.07458, -0.7145, -0.6957, -0.07459, -0.7145, -0.6957, -0.07459, -0.7144, -0.6958, 0.1214, -0.7089, 0.6948, 0.1214, -0.7089, 0.6948, 0.1214, -0.709, 0.6947, 0.1214, -0.709, 0.6947, 0.1214, -0.7089, 0.6947, 0.1214, -0.7089, 0.6948, -0.05658, -0.7025, -0.7094, -0.05658, -0.7025, -0.7094, -0.05658, -0.7025, -0.7094, -0.05658, -0.7025, -0.7094, -0.05658, -0.7025, -0.7094, -0.05658, -0.7025, -0.7094, 0.1332, -0.6997, 0.7019, 0.1332, -0.6997, 0.7019, 0.1332, -0.6997, 0.7019, 0.1332, -0.6997, 0.7019, 0.1332, -0.6998, 0.7019, 0.1332, -0.6997, 0.7019, 0.7102, 0.704, -1.655e-07, 0.7102, 0.704, -1.655e-07, 0.7102, 0.704, -1.655e-07, 0.7102, 0.704, -1.655e-07, 0.7102, 0.704, -1.655e-07, 0.7102, 0.704, -1.655e-07, 0.7102, -0.704, 1.581e-07, 0.7102, -0.704, 1.58e-07, 0.7102, -0.704, 1.729e-07, 0.7102, -0.704, 1.729e-07, 0.7102, -0.704, 1.73e-07, 0.7102, -0.704, 1.581e-07, 0.7701, 0.0, -0.6379, 0.7701, 0.0, -0.6379, 0.7701, 0.0, -0.6379, 0.7701, 0.0, -0.6379, 0.7701, 0.0, -0.6379, 0.7701, 0.0, -0.6379, 0.6523, 0.0, 0.7579, 0.6523, 0.0, 0.7579, 0.6524, 0.0, 0.7578, 0.6524, 0.0, 0.7578, 0.6524, 0.0, 0.7578, 0.6523, 0.0, 0.7579, -0.09903, 0.7075, 0.6997, -0.09903, 0.7075, 0.6997, -0.09903, 0.7075, 0.6997, -0.09903, 0.7075, 0.6997, -0.09903, 0.7075, 0.6997, -0.09903, 0.7075, 0.6997, 0.1377, 0.7065, -0.6942, 0.1377, 0.7065, -0.6942, 0.1377, 0.7065, -0.6941, 0.1377, 0.7065, -0.6941, 0.1377, 0.7065, -0.6941, 0.1377, 0.7065, -0.6942, 0.1377, -0.7065, -0.6942, 0.1377, -0.7065, -0.6942, 0.1377, -0.7065, -0.6942, 0.1377, -0.7065, -0.6942, 0.1377, -0.7065, -0.6942, 0.1377, -0.7065, -0.6942, -0.09903, -0.7075, 0.6997, -0.09903, -0.7075, 0.6997, -0.09903, -0.7075, 0.6997, -0.09903, -0.7075, 0.6997, -0.09903, -0.7075, 0.6997, -0.09903, -0.7075, 0.6997, -0.3506, -0.7016, 0.6203, -0.3506, -0.7016, 0.6203, -0.3506, -0.7016, 0.6203, -0.3506, -0.7016, 0.6203, -0.3506, -0.7016, 0.6203, -0.3506, -0.7016, 0.6203, 0.5158, 0.0, 0.8567, 0.5158, 0.0, 0.8567, 0.5158, 0.0, 0.8567, 0.5158, 0.0, 0.8567, 0.5158, 0.0, 0.8567, 0.5158, 0.0, 0.8567, -0.8568, 2.842e-06, 0.5157, -0.8568, 2.945e-06, 0.5157, -0.8567, 1.051e-07, 0.5158, -0.8567, 1.051e-07, 0.5158, -0.8567, 0.0, 0.5158, -0.8568, 2.842e-06, 0.5157, -0.3506, 0.7016, 0.6203, -0.3506, 0.7016, 0.6203, -0.3506, 0.7016, 0.6203, -0.3506, 0.7016, 0.6203, -0.3506, 0.7016, 0.6203, -0.3506, 0.7016, 0.6203, -0.7151, -0.6991, -0.0001229, -0.715, -0.6991, -0.0001233, -0.7151, -0.6991, -0.0001224, -0.7151, -0.6991, -0.0001224, -0.7151, -0.6991, -0.0001226, -0.7151, -0.6991, -0.0001229, -0.715, 0.6991, -0.0001226, -0.7151, 0.6991, -0.0001239, -0.7151, 0.6991, -0.000124, -0.7151, 0.6991, -0.000124, -0.7151, 0.6991, -0.000123, -0.715, 0.6991, -0.0001226, 0.6991, 0.7151, 0.000119, 0.6991, 0.7151, 0.0001195, 0.6991, 0.7151, 0.000119, 0.6991, 0.7151, 0.000119, 0.699, 0.7151, 0.0001183, 0.6991, 0.7151, 0.000119, 0.6991, -0.715, 0.0001212, 0.6991, -0.715, 0.0001205, 0.6991, -0.715, 0.0001197, 0.6991, -0.715, 0.0001197, 0.6991, -0.715, 0.0001196, 0.6991, -0.715, 0.0001212, 0.9993, 7.223e-06, -0.03786, 0.9993, 9.302e-05, -0.03787, 0.9993, -2.578e-05, -0.03785, 0.9993, 7.223e-06, -0.03786, 0.9993, -2.578e-05, -0.03785, 0.9993, 1.155e-05, -0.03787, 0.9993, 7.223e-06, -0.03786, 0.9993, 1.155e-05, -0.03787, 0.9993, -3.753e-06, -0.03787, 0.9993, -3.753e-06, -0.03787, 0.9993, -3.844e-06, -0.03788, 0.9993, 7.223e-06, -0.03786, 0.2787, 0.9604, 0.001294, -0.9999, -0.01351, 0.001248, -0.01353, 0.9999, 0.001253, -0.01353, 0.9999, 0.001253, -0.01353, 0.9999, 0.001253, -0.01356, 0.9999, 0.001249, -0.01353, 0.9999, 0.001253, -0.01356, 0.9999, 0.001249, -0.01353, 0.9999, 0.001252, -0.01353, 0.9999, 0.001253, -0.01353, 0.9999, 0.001252, -0.01021, 0.9999, 0.001135, -0.01353, 0.9999, 0.001253, -0.01021, 0.9999, 0.001135, -0.009965, 0.9999, 0.00082, -0.01353, 0.9999, 0.001253, -0.009965, 0.9999, 0.00082, -0.01357, 0.9999, 0.001248, -0.01353, 0.9999, 0.001253, -0.01357, 0.9999, 0.001248, -0.01353, 0.9999, 0.001253, -0.01353, 0.9999, 0.001253, -0.01353, 0.9999, 0.001253, -0.01352, 0.9999, 0.001254, -0.01353, 0.9999, 0.001253, -0.01352, 0.9999, 0.001254, -0.01352, 0.9999, 0.001272, -0.01353, 0.9999, 0.001253, -0.01352, 0.9999, 0.001272, 0.2787, 0.9604, 0.001294, 0.9997, -0.000244, 0.02376, 0.9997, 8.836e-06, 0.02376, 0.9997, -2.478e-06, 0.02375, 0.9997, -0.000244, 0.02376, 0.9997, -2.478e-06, 0.02375, 0.9997, 2.766e-05, 0.02375, 0.9997, -0.000244, 0.02376, 0.9997, 2.766e-05, 0.02375, 0.9997, 3.047e-05, 0.02377, 0.9997, 3.047e-05, 0.02377, 0.9997, -9.554e-08, 0.02373, 0.9997, -0.000244, 0.02376, 0.0, -1.074e-07, -1.0, 0.0, -1.074e-07, -1.0, 0.0, -1.074e-07, -1.0, 0.0, -1.074e-07, -1.0, 0.0, -1.074e-07, -1.0, 0.0, -1.074e-07, -1.0, -0.01289, -0.9999, 0.001194, -0.01356, -0.9999, 0.001252, -0.01352, -0.9999, 0.001256, -0.01289, -0.9999, 0.001194, -0.01352, -0.9999, 0.001256, -0.01355, -0.9999, 0.001247, -0.01289, -0.9999, 0.001194, -0.01355, -0.9999, 0.001247, -0.01354, -0.9999, 0.00125, -0.01289, -0.9999, 0.001194, -0.01354, -0.9999, 0.00125, -0.01353, -0.9999, 0.001251, -0.01289, -0.9999, 0.001194, -0.01353, -0.9999, 0.001251, -0.01353, -0.9999, 0.00125, -0.01289, -0.9999, 0.001194, -0.01353, -0.9999, 0.00125, -0.01354, -0.9999, 0.00125, -0.01289, -0.9999, 0.001194, -0.01354, -0.9999, 0.00125, -0.01355, -0.9999, 0.001251, -0.01355, -0.9999, 0.001251, -0.01351, -0.9999, 0.001248, -0.01354, -0.9999, 0.001253, -0.01355, -0.9999, 0.001251, -0.01354, -0.9999, 0.001253, -0.008413, -1.0, 0.0006289, -0.01289, -0.9999, 0.001194, -0.01355, -0.9999, 0.001251, -0.008413, -1.0, 0.0006289, 0.1601, 2.431e-06, 0.9871, 0.1601, -1.257e-07, 0.9871, 0.1601, 1.874e-07, 0.9871, 0.1601, 1.874e-07, 0.9871, 0.1601, 2.657e-06, 0.9871, 0.1601, 2.431e-06, 0.9871, -1.0, 0.0, 0.0, -1.0, 0.0, 0.0, -1.0, 0.0, 0.0, -1.0, 0.0, 0.0, -1.0, 0.0, 0.0, -1.0, 0.0, 0.0, 0.04171, 0.999, 0.0153, 0.0417, 0.999, 0.01529, 0.04168, 0.999, 0.01527, 0.04168, 0.999, 0.01527, 0.04171, 0.999, 0.0153, 0.04171, 0.999, 0.0153, -0.9999, 0.0, -0.01352, -0.9999, 0.0, -0.01352, -0.9999, 0.0, -0.01352, -0.9999, 0.0, -0.01352, -0.9999, 0.0, -0.01352, -0.9999, 0.0, -0.01352, 0.0417, -0.999, 0.01531, 0.04171, -0.999, 0.01529, 0.04171, -0.999, 0.01531, 0.04171, -0.999, 0.01531, 0.04171, -0.999, 0.0153, 0.0417, -0.999, 0.01531, 0.0088, 1.0, -2.39e-07, -0.003329, 1.0, -7.038e-07, 0.008538, 1.0, -6.187e-07, 0.008538, 1.0, -6.187e-07, 0.0088, 1.0, -2.386e-07, 0.0088, 1.0, -2.39e-07, 0.1861, -1.6e-07, -0.9825, 0.1861, -1.83e-06, -0.9825, 0.1861, -1.689e-06, -0.9825, 0.1861, -1.689e-06, -0.9825, 0.1861, 0.0, -0.9825, 0.1861, -1.6e-07, -0.9825, 0.114, 4.778e-07, 0.9935, 0.114, 0.0, 0.9935, 0.114, 8.492e-08, 0.9935, 0.114, 8.492e-08, 0.9935, 0.114, 5.285e-07, 0.9935, 0.114, 4.778e-07, 0.9935, -1.0, 0.0, 0.0, -1.0, 0.0, 0.0, -1.0, 0.0, 0.0, -1.0, 0.0, 0.0, -1.0, 0.0, 0.0, -1.0, 0.0, 0.0, 0.0437, -0.9989, -0.01532, 0.04368, -0.9989, -0.01528, 0.0437, -0.9989, -0.01532, 0.0437, -0.9989, -0.01532, 0.0437, -0.9989, -0.01532, 0.0437, -0.9989, -0.01532, 0.0088, -1.0, 2.337e-07, -0.002725, -1.0, 3.502e-07, 0.008101, -1.0, 9.469e-07, 0.008101, -1.0, 9.469e-07, 0.0088, -1.0, 2.386e-07, 0.0088, -1.0, 2.337e-07, 0.04367, 0.9989, -0.01532, 0.04369, 0.9989, -0.01529, 0.04369, 0.9989, -0.0153, 0.04369, 0.9989, -0.0153, 0.04369, 0.9989, -0.0153, 0.04367, 0.9989, -0.01532, -0.1574, -1.594e-07, -0.9875, -0.1574, -1.941e-06, -0.9875, -0.1574, -1.671e-06, -0.9875, -0.1574, -1.671e-06, -0.9875, -0.1574, 0.0, -0.9875, -0.1574, -1.594e-07, -0.9875, -0.1488, 0.0, 0.9889, -0.1488, 0.0, 0.9889, -0.1488, 0.0, 0.9889, -0.1488, 0.0, 0.9889, -0.1488, 0.0, 0.9889, -0.1488, 0.0, 0.9889, -0.1109, -3.001e-07, -0.9938, -0.1109, 0.0, -0.9938, -0.1109, -4.328e-08, -0.9938, -0.1109, -4.328e-08, -0.9938, -0.1109, -3.314e-07, -0.9938, -0.1109, -3.001e-07, -0.9938, -1.0, 0.0, 0.0, -1.0, 0.0, 0.0, -1.0, 0.0, 0.0, -1.0, 0.0, 0.0, -1.0, 0.0, 0.0, -1.0, 0.0, 0.0, -1.0, 0.0, 0.0, -1.0, 0.0, 0.0, -1.0, 0.0, 0.0, -1.0, 0.0, 0.0, -1.0, 0.0, 0.0, -1.0, 0.0, 0.0, 1.0, 0.0, 0.0, 1.0, 0.0, 0.0, 1.0, 0.0, 0.0, 1.0, 0.0, 0.0, 1.0, 0.0, 0.0, 1.0, 0.0, 0.0, -0.468, 9.972e-07, 0.8837, -0.468, 0.0, 0.8837, -0.468, 2.801e-06, 0.8837, -0.468, 2.801e-06, 0.8837, -0.468, 3.899e-06, 0.8837, -0.468, 9.972e-07, 0.8837])] * 3)])

# ---- objects
ob_sign = bpy.data.objects.new('sign', me_sign)

# ---- transforms, parenting, visibility, modifiers, constraints
ob_sign.location = (0.0, 0.0, 0.0)

# ---- collection membership
col_collection.objects.link(ob_sign)

# ---- scene / render settings (as saved in the file)
scene.frame_start = 1; scene.frame_end = 250; scene.frame_set(1)
scene.render.engine = 'BLENDER_EEVEE_NEXT'
scene.render.bake_bias = 0.0
scene.render.bake_samples = 0
scene.cycles.sampling_pattern = 'TABULATED_SOBOL'
scene.eevee.use_volume_custom_range = False
bpy.context.view_layer.update()

# ---- added for rendering (the .blend has no active camera and no usable light): camera, sun
cam_auto = bpy.data.cameras.new('AutoCamera')
cam_auto.lens = 50.0
cam_auto.sensor_width = 36.0
cam_auto.clip_end = 2111.89
ob_auto_camera = bpy.data.objects.new('AutoCamera', cam_auto)
scene.collection.objects.link(ob_auto_camera)
ob_auto_camera.location = (117.999, -144.403, 149.909)
ob_auto_camera.rotation_euler = (1.09748, -7.21219e-08, 0.694738)
scene.camera = ob_auto_camera
light_auto_sun = bpy.data.lights.new('AutoSun', 'SUN')
light_auto_sun.energy = 3.0
light_auto_sun.angle = 0.0523599
ob_auto_sun = bpy.data.objects.new('AutoSun', light_auto_sun)
scene.collection.objects.link(ob_auto_sun)
ob_auto_sun.rotation_euler = (0.872665, 0.174533, 0.523599)
bpy.context.view_layer.update()
